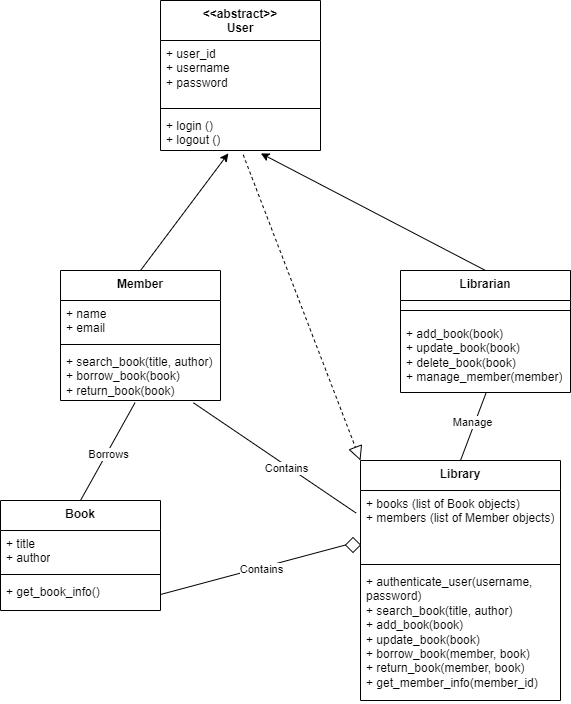

The diagram above was exported from draw.io. Its source (the exported page's mxGraphModel, read from the mxfile embedded in the PNG):
<mxGraphModel dx="1444" dy="811" grid="1" gridSize="10" guides="1" tooltips="1" connect="1" arrows="1" fold="1" page="1" pageScale="1" pageWidth="827" pageHeight="1169" math="0" shadow="0">
  <root>
    <mxCell id="WIyWlLk6GJQsqaUBKTNV-0" />
    <mxCell id="WIyWlLk6GJQsqaUBKTNV-1" parent="WIyWlLk6GJQsqaUBKTNV-0" />
    <mxCell id="VmTIBu8IGOeoZlOuVyUB-0" value="&amp;lt;&amp;lt;abstract&amp;gt;&amp;gt;&lt;br&gt;User" style="swimlane;fontStyle=1;align=center;verticalAlign=top;childLayout=stackLayout;horizontal=1;startSize=40;horizontalStack=0;resizeParent=1;resizeParentMax=0;resizeLast=0;collapsible=1;marginBottom=0;whiteSpace=wrap;html=1;" vertex="1" parent="WIyWlLk6GJQsqaUBKTNV-1">
      <mxGeometry x="340" y="40" width="160" height="150" as="geometry" />
    </mxCell>
    <mxCell id="VmTIBu8IGOeoZlOuVyUB-1" value="+ user_id&lt;div&gt;+ username&lt;/div&gt;&lt;div&gt;+ password&lt;/div&gt;" style="text;strokeColor=none;fillColor=none;align=left;verticalAlign=top;spacingLeft=4;spacingRight=4;overflow=hidden;rotatable=0;points=[[0,0.5],[1,0.5]];portConstraint=eastwest;whiteSpace=wrap;html=1;" vertex="1" parent="VmTIBu8IGOeoZlOuVyUB-0">
      <mxGeometry y="40" width="160" height="64" as="geometry" />
    </mxCell>
    <mxCell id="VmTIBu8IGOeoZlOuVyUB-2" value="" style="line;strokeWidth=1;fillColor=none;align=left;verticalAlign=middle;spacingTop=-1;spacingLeft=3;spacingRight=3;rotatable=0;labelPosition=right;points=[];portConstraint=eastwest;strokeColor=inherit;" vertex="1" parent="VmTIBu8IGOeoZlOuVyUB-0">
      <mxGeometry y="104" width="160" height="8" as="geometry" />
    </mxCell>
    <mxCell id="VmTIBu8IGOeoZlOuVyUB-3" value="+ login ()&lt;br&gt;+ logout ()" style="text;strokeColor=none;fillColor=none;align=left;verticalAlign=top;spacingLeft=4;spacingRight=4;overflow=hidden;rotatable=0;points=[[0,0.5],[1,0.5]];portConstraint=eastwest;whiteSpace=wrap;html=1;" vertex="1" parent="VmTIBu8IGOeoZlOuVyUB-0">
      <mxGeometry y="112" width="160" height="38" as="geometry" />
    </mxCell>
    <mxCell id="VmTIBu8IGOeoZlOuVyUB-4" value="Member" style="swimlane;fontStyle=1;align=center;verticalAlign=top;childLayout=stackLayout;horizontal=1;startSize=30;horizontalStack=0;resizeParent=1;resizeParentMax=0;resizeLast=0;collapsible=1;marginBottom=0;whiteSpace=wrap;html=1;" vertex="1" parent="WIyWlLk6GJQsqaUBKTNV-1">
      <mxGeometry x="240" y="310" width="160" height="130" as="geometry" />
    </mxCell>
    <mxCell id="VmTIBu8IGOeoZlOuVyUB-5" value="+ name&lt;div&gt;+ email&lt;/div&gt;" style="text;strokeColor=none;fillColor=none;align=left;verticalAlign=top;spacingLeft=4;spacingRight=4;overflow=hidden;rotatable=0;points=[[0,0.5],[1,0.5]];portConstraint=eastwest;whiteSpace=wrap;html=1;" vertex="1" parent="VmTIBu8IGOeoZlOuVyUB-4">
      <mxGeometry y="30" width="160" height="40" as="geometry" />
    </mxCell>
    <mxCell id="VmTIBu8IGOeoZlOuVyUB-6" value="" style="line;strokeWidth=1;fillColor=none;align=left;verticalAlign=middle;spacingTop=-1;spacingLeft=3;spacingRight=3;rotatable=0;labelPosition=right;points=[];portConstraint=eastwest;strokeColor=inherit;" vertex="1" parent="VmTIBu8IGOeoZlOuVyUB-4">
      <mxGeometry y="70" width="160" height="8" as="geometry" />
    </mxCell>
    <mxCell id="VmTIBu8IGOeoZlOuVyUB-7" value="+ search_book(title, author) + borrow_book(book)&lt;div&gt;+ return_book(book)&lt;/div&gt;" style="text;strokeColor=none;fillColor=none;align=left;verticalAlign=top;spacingLeft=4;spacingRight=4;overflow=hidden;rotatable=0;points=[[0,0.5],[1,0.5]];portConstraint=eastwest;whiteSpace=wrap;html=1;" vertex="1" parent="VmTIBu8IGOeoZlOuVyUB-4">
      <mxGeometry y="78" width="160" height="52" as="geometry" />
    </mxCell>
    <mxCell id="VmTIBu8IGOeoZlOuVyUB-8" value="Librarian" style="swimlane;fontStyle=1;align=center;verticalAlign=top;childLayout=stackLayout;horizontal=1;startSize=30;horizontalStack=0;resizeParent=1;resizeParentMax=0;resizeLast=0;collapsible=1;marginBottom=0;whiteSpace=wrap;html=1;" vertex="1" parent="WIyWlLk6GJQsqaUBKTNV-1">
      <mxGeometry x="580" y="310" width="170" height="122" as="geometry" />
    </mxCell>
    <mxCell id="VmTIBu8IGOeoZlOuVyUB-10" value="" style="line;strokeWidth=1;fillColor=none;align=left;verticalAlign=middle;spacingTop=-1;spacingLeft=3;spacingRight=3;rotatable=0;labelPosition=right;points=[];portConstraint=eastwest;strokeColor=inherit;" vertex="1" parent="VmTIBu8IGOeoZlOuVyUB-8">
      <mxGeometry y="30" width="170" height="20" as="geometry" />
    </mxCell>
    <mxCell id="VmTIBu8IGOeoZlOuVyUB-11" value="+ add_book(book)&lt;div&gt;+ update_book(book)&lt;/div&gt;&lt;div&gt;+ delete_book(book)&lt;/div&gt;&lt;div&gt;+ manage_member(member)&lt;/div&gt;" style="text;strokeColor=none;fillColor=none;align=left;verticalAlign=top;spacingLeft=4;spacingRight=4;overflow=hidden;rotatable=0;points=[[0,0.5],[1,0.5]];portConstraint=eastwest;whiteSpace=wrap;html=1;" vertex="1" parent="VmTIBu8IGOeoZlOuVyUB-8">
      <mxGeometry y="50" width="170" height="72" as="geometry" />
    </mxCell>
    <mxCell id="VmTIBu8IGOeoZlOuVyUB-13" value="Book" style="swimlane;fontStyle=1;align=center;verticalAlign=top;childLayout=stackLayout;horizontal=1;startSize=30;horizontalStack=0;resizeParent=1;resizeParentMax=0;resizeLast=0;collapsible=1;marginBottom=0;whiteSpace=wrap;html=1;" vertex="1" parent="WIyWlLk6GJQsqaUBKTNV-1">
      <mxGeometry x="180" y="540" width="160" height="110" as="geometry" />
    </mxCell>
    <mxCell id="VmTIBu8IGOeoZlOuVyUB-14" value="+ title&lt;div&gt;+ author&lt;/div&gt;" style="text;strokeColor=none;fillColor=none;align=left;verticalAlign=top;spacingLeft=4;spacingRight=4;overflow=hidden;rotatable=0;points=[[0,0.5],[1,0.5]];portConstraint=eastwest;whiteSpace=wrap;html=1;" vertex="1" parent="VmTIBu8IGOeoZlOuVyUB-13">
      <mxGeometry y="30" width="160" height="40" as="geometry" />
    </mxCell>
    <mxCell id="VmTIBu8IGOeoZlOuVyUB-15" value="" style="line;strokeWidth=1;fillColor=none;align=left;verticalAlign=middle;spacingTop=-1;spacingLeft=3;spacingRight=3;rotatable=0;labelPosition=right;points=[];portConstraint=eastwest;strokeColor=inherit;" vertex="1" parent="VmTIBu8IGOeoZlOuVyUB-13">
      <mxGeometry y="70" width="160" height="8" as="geometry" />
    </mxCell>
    <mxCell id="VmTIBu8IGOeoZlOuVyUB-16" value="+ get_book_info()" style="text;strokeColor=none;fillColor=none;align=left;verticalAlign=top;spacingLeft=4;spacingRight=4;overflow=hidden;rotatable=0;points=[[0,0.5],[1,0.5]];portConstraint=eastwest;whiteSpace=wrap;html=1;" vertex="1" parent="VmTIBu8IGOeoZlOuVyUB-13">
      <mxGeometry y="78" width="160" height="32" as="geometry" />
    </mxCell>
    <mxCell id="VmTIBu8IGOeoZlOuVyUB-17" value="Library" style="swimlane;fontStyle=1;align=center;verticalAlign=top;childLayout=stackLayout;horizontal=1;startSize=30;horizontalStack=0;resizeParent=1;resizeParentMax=0;resizeLast=0;collapsible=1;marginBottom=0;whiteSpace=wrap;html=1;" vertex="1" parent="WIyWlLk6GJQsqaUBKTNV-1">
      <mxGeometry x="540" y="500" width="200" height="240" as="geometry" />
    </mxCell>
    <mxCell id="VmTIBu8IGOeoZlOuVyUB-18" value="+ books (list of Book objects)&lt;div&gt;+ members (list of Member objects)&lt;br&gt;&lt;/div&gt;" style="text;strokeColor=none;fillColor=none;align=left;verticalAlign=top;spacingLeft=4;spacingRight=4;overflow=hidden;rotatable=0;points=[[0,0.5],[1,0.5]];portConstraint=eastwest;whiteSpace=wrap;html=1;" vertex="1" parent="VmTIBu8IGOeoZlOuVyUB-17">
      <mxGeometry y="30" width="200" height="70" as="geometry" />
    </mxCell>
    <mxCell id="VmTIBu8IGOeoZlOuVyUB-19" value="" style="line;strokeWidth=1;fillColor=none;align=left;verticalAlign=middle;spacingTop=-1;spacingLeft=3;spacingRight=3;rotatable=0;labelPosition=right;points=[];portConstraint=eastwest;strokeColor=inherit;" vertex="1" parent="VmTIBu8IGOeoZlOuVyUB-17">
      <mxGeometry y="100" width="200" height="8" as="geometry" />
    </mxCell>
    <mxCell id="VmTIBu8IGOeoZlOuVyUB-20" value="+ authenticate_user(username, password)&lt;div&gt;+ search_book(title, author)&lt;/div&gt;&lt;div&gt;+ add_book(book)&lt;/div&gt;&lt;div&gt;+ update_book(book)&lt;/div&gt;&lt;div&gt;+ borrow_book(member, book)&lt;/div&gt;&lt;div&gt;+ return_book(member, book)&lt;/div&gt;&lt;div&gt;+ get_member_info(member_id)&lt;/div&gt;" style="text;strokeColor=none;fillColor=none;align=left;verticalAlign=top;spacingLeft=4;spacingRight=4;overflow=hidden;rotatable=0;points=[[0,0.5],[1,0.5]];portConstraint=eastwest;whiteSpace=wrap;html=1;" vertex="1" parent="VmTIBu8IGOeoZlOuVyUB-17">
      <mxGeometry y="108" width="200" height="132" as="geometry" />
    </mxCell>
    <mxCell id="VmTIBu8IGOeoZlOuVyUB-23" value="" style="endArrow=classic;html=1;rounded=0;exitX=0.5;exitY=0;exitDx=0;exitDy=0;entryX=0.424;entryY=1.076;entryDx=0;entryDy=0;entryPerimeter=0;" edge="1" parent="WIyWlLk6GJQsqaUBKTNV-1" source="VmTIBu8IGOeoZlOuVyUB-4" target="VmTIBu8IGOeoZlOuVyUB-3">
      <mxGeometry width="50" height="50" relative="1" as="geometry">
        <mxPoint x="240" y="250" as="sourcePoint" />
        <mxPoint x="420" y="210" as="targetPoint" />
      </mxGeometry>
    </mxCell>
    <mxCell id="VmTIBu8IGOeoZlOuVyUB-24" value="" style="endArrow=classic;html=1;rounded=0;exitX=0.5;exitY=0;exitDx=0;exitDy=0;entryX=0.627;entryY=1.076;entryDx=0;entryDy=0;entryPerimeter=0;" edge="1" parent="WIyWlLk6GJQsqaUBKTNV-1" source="VmTIBu8IGOeoZlOuVyUB-8" target="VmTIBu8IGOeoZlOuVyUB-3">
      <mxGeometry width="50" height="50" relative="1" as="geometry">
        <mxPoint x="230" y="270" as="sourcePoint" />
        <mxPoint x="420" y="230" as="targetPoint" />
      </mxGeometry>
    </mxCell>
    <mxCell id="VmTIBu8IGOeoZlOuVyUB-25" value="" style="endArrow=none;html=1;rounded=0;entryX=0.466;entryY=1.041;entryDx=0;entryDy=0;entryPerimeter=0;exitX=0.5;exitY=0;exitDx=0;exitDy=0;" edge="1" parent="WIyWlLk6GJQsqaUBKTNV-1" source="VmTIBu8IGOeoZlOuVyUB-13" target="VmTIBu8IGOeoZlOuVyUB-7">
      <mxGeometry width="50" height="50" relative="1" as="geometry">
        <mxPoint x="440" y="490" as="sourcePoint" />
        <mxPoint x="490" y="440" as="targetPoint" />
      </mxGeometry>
    </mxCell>
    <mxCell id="VmTIBu8IGOeoZlOuVyUB-26" value="Borrows" style="edgeLabel;html=1;align=center;verticalAlign=middle;resizable=0;points=[];" vertex="1" connectable="0" parent="VmTIBu8IGOeoZlOuVyUB-25">
      <mxGeometry x="-0.0346" y="-1" relative="1" as="geometry">
        <mxPoint as="offset" />
      </mxGeometry>
    </mxCell>
    <mxCell id="VmTIBu8IGOeoZlOuVyUB-27" value="" style="endArrow=none;html=1;rounded=0;exitX=-0.022;exitY=0.322;exitDx=0;exitDy=0;exitPerimeter=0;entryX=0.831;entryY=1.045;entryDx=0;entryDy=0;entryPerimeter=0;" edge="1" parent="WIyWlLk6GJQsqaUBKTNV-1" source="VmTIBu8IGOeoZlOuVyUB-18" target="VmTIBu8IGOeoZlOuVyUB-7">
      <mxGeometry width="50" height="50" relative="1" as="geometry">
        <mxPoint x="190" y="320" as="sourcePoint" />
        <mxPoint x="240" y="270" as="targetPoint" />
      </mxGeometry>
    </mxCell>
    <mxCell id="VmTIBu8IGOeoZlOuVyUB-29" value="Contains" style="edgeLabel;html=1;align=center;verticalAlign=middle;resizable=0;points=[];" vertex="1" connectable="0" parent="VmTIBu8IGOeoZlOuVyUB-27">
      <mxGeometry x="-0.1543" y="2" relative="1" as="geometry">
        <mxPoint as="offset" />
      </mxGeometry>
    </mxCell>
    <mxCell id="VmTIBu8IGOeoZlOuVyUB-28" value="" style="endArrow=none;html=1;rounded=0;entryX=1;entryY=0.5;entryDx=0;entryDy=0;exitX=0;exitY=0.5;exitDx=0;exitDy=0;" edge="1" parent="WIyWlLk6GJQsqaUBKTNV-1" source="VmTIBu8IGOeoZlOuVyUB-35" target="VmTIBu8IGOeoZlOuVyUB-16">
      <mxGeometry width="50" height="50" relative="1" as="geometry">
        <mxPoint x="510" y="580" as="sourcePoint" />
        <mxPoint x="250" y="280" as="targetPoint" />
      </mxGeometry>
    </mxCell>
    <mxCell id="VmTIBu8IGOeoZlOuVyUB-31" value="" style="endArrow=block;dashed=1;endFill=0;endSize=12;html=1;rounded=0;exitX=0.517;exitY=1.114;exitDx=0;exitDy=0;entryX=0;entryY=0;entryDx=0;entryDy=0;exitPerimeter=0;" edge="1" parent="WIyWlLk6GJQsqaUBKTNV-1" source="VmTIBu8IGOeoZlOuVyUB-3" target="VmTIBu8IGOeoZlOuVyUB-17">
      <mxGeometry width="160" relative="1" as="geometry">
        <mxPoint x="160" y="300" as="sourcePoint" />
        <mxPoint x="320" y="300" as="targetPoint" />
      </mxGeometry>
    </mxCell>
    <mxCell id="VmTIBu8IGOeoZlOuVyUB-33" value="" style="endArrow=none;html=1;rounded=0;entryX=0.503;entryY=1.008;entryDx=0;entryDy=0;entryPerimeter=0;exitX=0.5;exitY=0;exitDx=0;exitDy=0;" edge="1" parent="WIyWlLk6GJQsqaUBKTNV-1" source="VmTIBu8IGOeoZlOuVyUB-17" target="VmTIBu8IGOeoZlOuVyUB-11">
      <mxGeometry width="50" height="50" relative="1" as="geometry">
        <mxPoint x="600" y="500" as="sourcePoint" />
        <mxPoint x="650" y="450" as="targetPoint" />
      </mxGeometry>
    </mxCell>
    <mxCell id="VmTIBu8IGOeoZlOuVyUB-34" value="Manage" style="edgeLabel;html=1;align=center;verticalAlign=middle;resizable=0;points=[];" vertex="1" connectable="0" parent="VmTIBu8IGOeoZlOuVyUB-33">
      <mxGeometry x="0.1035" y="3" relative="1" as="geometry">
        <mxPoint as="offset" />
      </mxGeometry>
    </mxCell>
    <mxCell id="VmTIBu8IGOeoZlOuVyUB-46" value="" style="endArrow=none;html=1;rounded=0;entryX=1;entryY=0.5;entryDx=0;entryDy=0;" edge="1" parent="WIyWlLk6GJQsqaUBKTNV-1" source="VmTIBu8IGOeoZlOuVyUB-18" target="VmTIBu8IGOeoZlOuVyUB-35">
      <mxGeometry width="50" height="50" relative="1" as="geometry">
        <mxPoint x="540" y="588" as="sourcePoint" />
        <mxPoint x="340" y="634" as="targetPoint" />
      </mxGeometry>
    </mxCell>
    <mxCell id="VmTIBu8IGOeoZlOuVyUB-47" value="Contains" style="edgeLabel;html=1;align=center;verticalAlign=middle;resizable=0;points=[];" vertex="1" connectable="0" parent="VmTIBu8IGOeoZlOuVyUB-46">
      <mxGeometry x="-0.3355" y="1" relative="1" as="geometry">
        <mxPoint x="-100" y="24" as="offset" />
      </mxGeometry>
    </mxCell>
    <mxCell id="VmTIBu8IGOeoZlOuVyUB-35" value="" style="rhombus;whiteSpace=wrap;html=1;" vertex="1" parent="WIyWlLk6GJQsqaUBKTNV-1">
      <mxGeometry x="525" y="577" width="15" height="15" as="geometry" />
    </mxCell>
  </root>
</mxGraphModel>